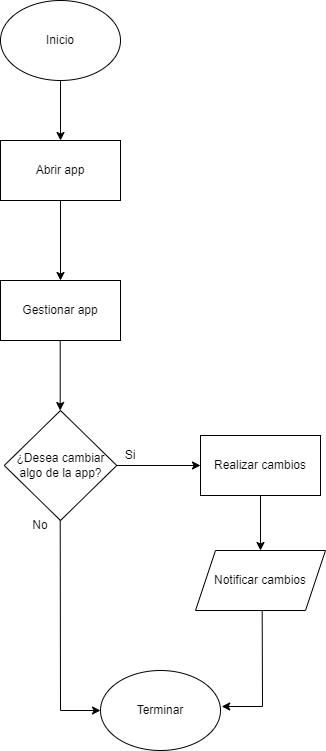

The diagram above was exported from draw.io. Its source (the exported page's mxGraphModel, read from the mxfile embedded in the PNG):
<mxGraphModel dx="1733" dy="991" grid="1" gridSize="10" guides="1" tooltips="1" connect="1" arrows="1" fold="1" page="1" pageScale="1" pageWidth="827" pageHeight="1169" math="0" shadow="0">
  <root>
    <mxCell id="0" />
    <mxCell id="1" parent="0" />
    <mxCell id="N0c03iw88TaBpKkkoV70-1" value="Inicio" style="ellipse;whiteSpace=wrap;html=1;" vertex="1" parent="1">
      <mxGeometry x="40" y="10" width="120" height="80" as="geometry" />
    </mxCell>
    <mxCell id="N0c03iw88TaBpKkkoV70-2" value="" style="endArrow=classic;html=1;rounded=0;exitX=0.5;exitY=1;exitDx=0;exitDy=0;" edge="1" parent="1" source="N0c03iw88TaBpKkkoV70-1">
      <mxGeometry width="50" height="50" relative="1" as="geometry">
        <mxPoint x="360" y="260" as="sourcePoint" />
        <mxPoint x="100" y="150" as="targetPoint" />
      </mxGeometry>
    </mxCell>
    <mxCell id="N0c03iw88TaBpKkkoV70-3" value="Abrir app" style="rounded=0;whiteSpace=wrap;html=1;" vertex="1" parent="1">
      <mxGeometry x="40" y="150" width="120" height="60" as="geometry" />
    </mxCell>
    <mxCell id="N0c03iw88TaBpKkkoV70-23" value="" style="endArrow=classic;html=1;rounded=0;exitX=0.5;exitY=1;exitDx=0;exitDy=0;" edge="1" parent="1" source="N0c03iw88TaBpKkkoV70-3">
      <mxGeometry width="50" height="50" relative="1" as="geometry">
        <mxPoint x="40" y="380" as="sourcePoint" />
        <mxPoint x="100" y="290" as="targetPoint" />
      </mxGeometry>
    </mxCell>
    <mxCell id="N0c03iw88TaBpKkkoV70-24" value="Gestionar app" style="rounded=0;whiteSpace=wrap;html=1;" vertex="1" parent="1">
      <mxGeometry x="40" y="290" width="120" height="60" as="geometry" />
    </mxCell>
    <mxCell id="N0c03iw88TaBpKkkoV70-25" value="" style="endArrow=classic;html=1;rounded=0;" edge="1" parent="1">
      <mxGeometry width="50" height="50" relative="1" as="geometry">
        <mxPoint x="99.7" y="350" as="sourcePoint" />
        <mxPoint x="99.7" y="420" as="targetPoint" />
      </mxGeometry>
    </mxCell>
    <mxCell id="N0c03iw88TaBpKkkoV70-26" value="¿Desea cambiar algo de la app?" style="rhombus;whiteSpace=wrap;html=1;" vertex="1" parent="1">
      <mxGeometry x="43.75" y="420" width="112.5" height="110" as="geometry" />
    </mxCell>
    <mxCell id="N0c03iw88TaBpKkkoV70-27" value="" style="endArrow=classic;html=1;rounded=0;exitX=1;exitY=0.5;exitDx=0;exitDy=0;" edge="1" parent="1" source="N0c03iw88TaBpKkkoV70-26">
      <mxGeometry width="50" height="50" relative="1" as="geometry">
        <mxPoint x="40" y="450" as="sourcePoint" />
        <mxPoint x="240" y="475" as="targetPoint" />
      </mxGeometry>
    </mxCell>
    <mxCell id="N0c03iw88TaBpKkkoV70-28" value="" style="endArrow=classic;html=1;rounded=0;entryX=0;entryY=0.5;entryDx=0;entryDy=0;" edge="1" parent="1" target="N0c03iw88TaBpKkkoV70-33">
      <mxGeometry width="50" height="50" relative="1" as="geometry">
        <mxPoint x="99.7" y="530" as="sourcePoint" />
        <mxPoint x="100" y="740" as="targetPoint" />
        <Array as="points">
          <mxPoint x="100" y="720" />
        </Array>
      </mxGeometry>
    </mxCell>
    <mxCell id="N0c03iw88TaBpKkkoV70-29" value="Si" style="text;html=1;align=center;verticalAlign=middle;whiteSpace=wrap;rounded=0;" vertex="1" parent="1">
      <mxGeometry x="140" y="450" width="60" height="30" as="geometry" />
    </mxCell>
    <mxCell id="N0c03iw88TaBpKkkoV70-30" value="No" style="text;html=1;align=center;verticalAlign=middle;whiteSpace=wrap;rounded=0;" vertex="1" parent="1">
      <mxGeometry x="50" y="520" width="60" height="30" as="geometry" />
    </mxCell>
    <mxCell id="N0c03iw88TaBpKkkoV70-31" value="Realizar cambios" style="rounded=0;whiteSpace=wrap;html=1;" vertex="1" parent="1">
      <mxGeometry x="240" y="445" width="120" height="60" as="geometry" />
    </mxCell>
    <mxCell id="N0c03iw88TaBpKkkoV70-33" value="Terminar" style="ellipse;whiteSpace=wrap;html=1;" vertex="1" parent="1">
      <mxGeometry x="140" y="680" width="120" height="80" as="geometry" />
    </mxCell>
    <mxCell id="N0c03iw88TaBpKkkoV70-34" value="" style="endArrow=classic;html=1;rounded=0;exitX=0.5;exitY=1;exitDx=0;exitDy=0;" edge="1" parent="1" source="N0c03iw88TaBpKkkoV70-31">
      <mxGeometry width="50" height="50" relative="1" as="geometry">
        <mxPoint x="40" y="680" as="sourcePoint" />
        <mxPoint x="300" y="560" as="targetPoint" />
      </mxGeometry>
    </mxCell>
    <mxCell id="N0c03iw88TaBpKkkoV70-35" value="Notificar cambios" style="shape=parallelogram;perimeter=parallelogramPerimeter;whiteSpace=wrap;html=1;fixedSize=1;" vertex="1" parent="1">
      <mxGeometry x="235" y="560" width="130" height="60" as="geometry" />
    </mxCell>
    <mxCell id="N0c03iw88TaBpKkkoV70-36" value="" style="endArrow=classic;html=1;rounded=0;exitX=0.449;exitY=1.044;exitDx=0;exitDy=0;exitPerimeter=0;entryX=1.01;entryY=0.45;entryDx=0;entryDy=0;entryPerimeter=0;" edge="1" parent="1" target="N0c03iw88TaBpKkkoV70-33">
      <mxGeometry width="50" height="50" relative="1" as="geometry">
        <mxPoint x="301.6800000000001" y="619.9999999999999" as="sourcePoint" />
        <mxPoint x="300" y="720" as="targetPoint" />
        <Array as="points">
          <mxPoint x="302" y="716" />
        </Array>
      </mxGeometry>
    </mxCell>
  </root>
</mxGraphModel>